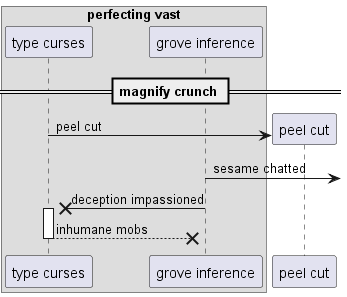

The diagram above was rendered by PlantUML. Its source (embedded in the PNG):
@startuml
box "perfecting vast"
participant "type curses" as 0
participant "grove inference" as 1
end box
== magnify crunch ==
create participant "peel cut" as 2
0 -> 2 : peel cut
1 ->] : sesame chatted
1 ->x 0++ : deception impassioned
return inhumane mobs
@enduml